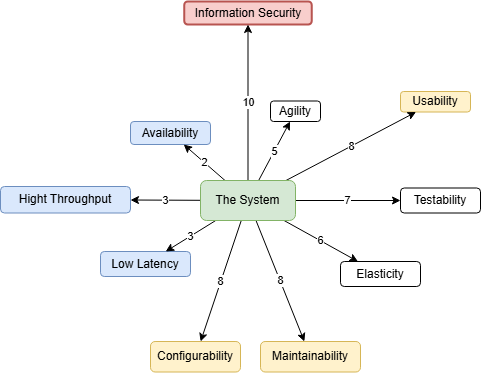

The diagram above was exported from draw.io. Its source (the exported page's mxGraphModel, read from the mxfile embedded in the PNG):
<mxGraphModel dx="841" dy="819" grid="1" gridSize="10" guides="1" tooltips="1" connect="1" arrows="1" fold="1" page="1" pageScale="1" pageWidth="850" pageHeight="1100" math="0" shadow="0">
  <root>
    <mxCell id="0" />
    <mxCell id="1" parent="0" />
    <mxCell id="2" value="Agility" style="rounded=1;whiteSpace=wrap;html=1;fontSize=12;" vertex="1" parent="1">
      <mxGeometry x="430" y="189.5" width="50" height="20.5" as="geometry" />
    </mxCell>
    <mxCell id="3" value="Configurability" style="rounded=1;whiteSpace=wrap;html=1;fontSize=12;fillColor=#fff2cc;strokeColor=#d6b656;" vertex="1" parent="1">
      <mxGeometry x="310" y="430" width="90" height="30.5" as="geometry" />
    </mxCell>
    <mxCell id="4" value="Availability" style="rounded=1;whiteSpace=wrap;html=1;fontSize=12;fillColor=#dae8fc;strokeColor=#6c8ebf;" vertex="1" parent="1">
      <mxGeometry x="290" y="210" width="80" height="23" as="geometry" />
    </mxCell>
    <mxCell id="5" value="Information Security" style="rounded=1;whiteSpace=wrap;html=1;fontSize=12;fillColor=#f8cecc;strokeColor=#b85450;strokeWidth=2;" vertex="1" parent="1">
      <mxGeometry x="343.75" y="90" width="127.5" height="23" as="geometry" />
    </mxCell>
    <mxCell id="6" value="Maintainability" style="rounded=1;whiteSpace=wrap;html=1;fontSize=12;fillColor=#fff2cc;strokeColor=#d6b656;" vertex="1" parent="1">
      <mxGeometry x="420" y="430" width="100" height="30.5" as="geometry" />
    </mxCell>
    <mxCell id="7" value="Low Latency" style="rounded=1;whiteSpace=wrap;html=1;fontSize=12;fillColor=#dae8fc;strokeColor=#6c8ebf;" vertex="1" parent="1">
      <mxGeometry x="260" y="340" width="90" height="25" as="geometry" />
    </mxCell>
    <mxCell id="8" value="Usability" style="rounded=1;whiteSpace=wrap;html=1;fontSize=12;fillColor=#fff2cc;strokeColor=#d6b656;" vertex="1" parent="1">
      <mxGeometry x="560" y="180" width="70" height="20.5" as="geometry" />
    </mxCell>
    <mxCell id="9" value="Testability" style="rounded=1;whiteSpace=wrap;html=1;fontSize=12;" vertex="1" parent="1">
      <mxGeometry x="560" y="276.5" width="80" height="25" as="geometry" />
    </mxCell>
    <mxCell id="10" value="Elasticity" style="rounded=1;whiteSpace=wrap;html=1;fontSize=12;" vertex="1" parent="1">
      <mxGeometry x="500" y="350" width="80" height="25" as="geometry" />
    </mxCell>
    <mxCell id="11" value="Hight Throughput" style="rounded=1;whiteSpace=wrap;html=1;fontSize=12;fillColor=#dae8fc;strokeColor=#6c8ebf;" vertex="1" parent="1">
      <mxGeometry x="160" y="275" width="130" height="26.5" as="geometry" />
    </mxCell>
    <mxCell id="21" value="10" style="edgeStyle=none;html=1;" edge="1" parent="1" source="16" target="5">
      <mxGeometry relative="1" as="geometry" />
    </mxCell>
    <mxCell id="22" value="5" style="edgeStyle=none;html=1;" edge="1" parent="1" source="16" target="2">
      <mxGeometry relative="1" as="geometry" />
    </mxCell>
    <mxCell id="23" value="8" style="edgeStyle=none;html=1;" edge="1" parent="1" source="16" target="8">
      <mxGeometry relative="1" as="geometry" />
    </mxCell>
    <mxCell id="24" value="7" style="edgeStyle=none;html=1;" edge="1" parent="1" source="16" target="9">
      <mxGeometry relative="1" as="geometry" />
    </mxCell>
    <mxCell id="25" value="6" style="edgeStyle=none;html=1;" edge="1" parent="1" source="16" target="10">
      <mxGeometry relative="1" as="geometry" />
    </mxCell>
    <mxCell id="26" value="8" style="edgeStyle=none;html=1;" edge="1" parent="1" source="16" target="6">
      <mxGeometry relative="1" as="geometry" />
    </mxCell>
    <mxCell id="27" value="8" style="edgeStyle=none;html=1;" edge="1" parent="1" source="16" target="3">
      <mxGeometry relative="1" as="geometry" />
    </mxCell>
    <mxCell id="28" value="3" style="edgeStyle=none;html=1;" edge="1" parent="1" source="16" target="7">
      <mxGeometry relative="1" as="geometry" />
    </mxCell>
    <mxCell id="29" value="3" style="edgeStyle=none;html=1;" edge="1" parent="1" source="16" target="11">
      <mxGeometry relative="1" as="geometry" />
    </mxCell>
    <mxCell id="30" value="2" style="edgeStyle=none;html=1;" edge="1" parent="1" source="16" target="4">
      <mxGeometry relative="1" as="geometry" />
    </mxCell>
    <mxCell id="16" value="The System" style="rounded=1;whiteSpace=wrap;html=1;fillColor=#d5e8d4;strokeColor=#82b366;" vertex="1" parent="1">
      <mxGeometry x="360" y="269" width="95" height="40" as="geometry" />
    </mxCell>
  </root>
</mxGraphModel>